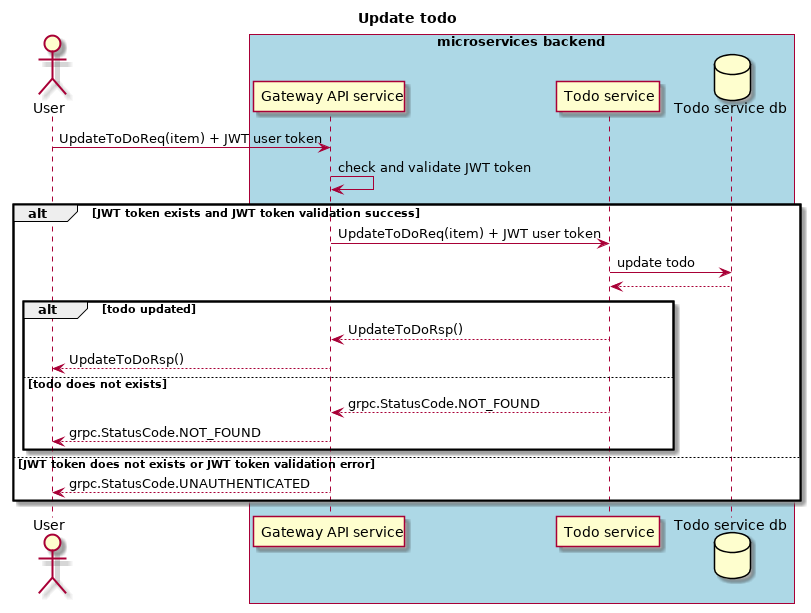

The diagram above was rendered by PlantUML. Its source (embedded in the PNG):
@startuml

title Update todo

	actor "User" as user
	box "microservices backend" #LightBlue
		participant "Gateway API service" as gateway_api_service
		participant "Todo service" as todo_service
		database "Todo service db" as todo_service_db
	end box

user -> gateway_api_service: UpdateToDoReq(item) + JWT user token
gateway_api_service -> gateway_api_service: check and validate JWT token

alt JWT token exists and JWT token validation success
  gateway_api_service -> todo_service: UpdateToDoReq(item) + JWT user token
  todo_service -> todo_service_db: update todo
  todo_service <-- todo_service_db
  alt todo updated
    gateway_api_service <-- todo_service: UpdateToDoRsp()
    user <-- gateway_api_service: UpdateToDoRsp()
  else todo does not exists
    gateway_api_service <-- todo_service: grpc.StatusCode.NOT_FOUND
    user <-- gateway_api_service: grpc.StatusCode.NOT_FOUND
  end
else JWT token does not exists or JWT token validation error
  user <-- gateway_api_service: grpc.StatusCode.UNAUTHENTICATED
end

@enduml